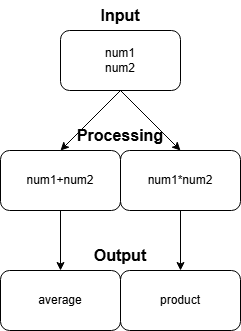

The diagram above was exported from draw.io. Its source (the exported page's mxGraphModel, read from the mxfile embedded in the PNG):
<mxGraphModel dx="1050" dy="522" grid="1" gridSize="10" guides="1" tooltips="1" connect="1" arrows="1" fold="1" page="1" pageScale="1" pageWidth="850" pageHeight="1100" math="0" shadow="0">
  <root>
    <mxCell id="0" />
    <mxCell id="1" parent="0" />
    <mxCell id="E8f0-T5TZIGdUswknY4h-1" value="" style="rounded=1;whiteSpace=wrap;html=1;" vertex="1" parent="1">
      <mxGeometry x="440" y="40" width="120" height="60" as="geometry" />
    </mxCell>
    <mxCell id="E8f0-T5TZIGdUswknY4h-2" value="" style="endArrow=classic;html=1;rounded=0;exitX=0.5;exitY=1;exitDx=0;exitDy=0;" edge="1" parent="1" source="E8f0-T5TZIGdUswknY4h-1">
      <mxGeometry width="50" height="50" relative="1" as="geometry">
        <mxPoint x="470" y="300" as="sourcePoint" />
        <mxPoint x="440" y="160" as="targetPoint" />
      </mxGeometry>
    </mxCell>
    <mxCell id="E8f0-T5TZIGdUswknY4h-3" value="" style="endArrow=classic;html=1;rounded=0;" edge="1" parent="1">
      <mxGeometry width="50" height="50" relative="1" as="geometry">
        <mxPoint x="500" y="100" as="sourcePoint" />
        <mxPoint x="560" y="160" as="targetPoint" />
      </mxGeometry>
    </mxCell>
    <mxCell id="E8f0-T5TZIGdUswknY4h-4" value="" style="rounded=1;whiteSpace=wrap;html=1;" vertex="1" parent="1">
      <mxGeometry x="380" y="160" width="120" height="60" as="geometry" />
    </mxCell>
    <mxCell id="E8f0-T5TZIGdUswknY4h-5" value="" style="rounded=1;whiteSpace=wrap;html=1;" vertex="1" parent="1">
      <mxGeometry x="500" y="160" width="120" height="60" as="geometry" />
    </mxCell>
    <mxCell id="E8f0-T5TZIGdUswknY4h-6" value="" style="endArrow=classic;html=1;rounded=0;exitX=0.5;exitY=1;exitDx=0;exitDy=0;" edge="1" parent="1" source="E8f0-T5TZIGdUswknY4h-4">
      <mxGeometry width="50" height="50" relative="1" as="geometry">
        <mxPoint x="430" y="280" as="sourcePoint" />
        <mxPoint x="440" y="280" as="targetPoint" />
      </mxGeometry>
    </mxCell>
    <mxCell id="E8f0-T5TZIGdUswknY4h-7" value="" style="endArrow=classic;html=1;rounded=0;exitX=0.5;exitY=1;exitDx=0;exitDy=0;" edge="1" parent="1" source="E8f0-T5TZIGdUswknY4h-5">
      <mxGeometry width="50" height="50" relative="1" as="geometry">
        <mxPoint x="560" y="300" as="sourcePoint" />
        <mxPoint x="560" y="280" as="targetPoint" />
      </mxGeometry>
    </mxCell>
    <mxCell id="E8f0-T5TZIGdUswknY4h-8" value="" style="rounded=1;whiteSpace=wrap;html=1;" vertex="1" parent="1">
      <mxGeometry x="380" y="280" width="120" height="60" as="geometry" />
    </mxCell>
    <mxCell id="E8f0-T5TZIGdUswknY4h-9" value="" style="rounded=1;whiteSpace=wrap;html=1;" vertex="1" parent="1">
      <mxGeometry x="500" y="280" width="120" height="60" as="geometry" />
    </mxCell>
    <mxCell id="E8f0-T5TZIGdUswknY4h-10" value="num1 num2" style="text;html=1;align=center;verticalAlign=middle;whiteSpace=wrap;rounded=0;" vertex="1" parent="1">
      <mxGeometry x="470" y="55" width="60" height="30" as="geometry" />
    </mxCell>
    <mxCell id="E8f0-T5TZIGdUswknY4h-12" value="Input" style="text;html=1;align=center;verticalAlign=middle;whiteSpace=wrap;rounded=0;fontStyle=1;fontSize=16;" vertex="1" parent="1">
      <mxGeometry x="470" y="10" width="60" height="30" as="geometry" />
    </mxCell>
    <mxCell id="E8f0-T5TZIGdUswknY4h-13" value="num1+num2" style="text;html=1;align=center;verticalAlign=middle;whiteSpace=wrap;rounded=0;" vertex="1" parent="1">
      <mxGeometry x="410" y="175" width="60" height="30" as="geometry" />
    </mxCell>
    <mxCell id="E8f0-T5TZIGdUswknY4h-14" value="num1*num2" style="text;html=1;align=center;verticalAlign=middle;whiteSpace=wrap;rounded=0;" vertex="1" parent="1">
      <mxGeometry x="530" y="175" width="60" height="30" as="geometry" />
    </mxCell>
    <mxCell id="E8f0-T5TZIGdUswknY4h-15" value="average" style="text;html=1;align=center;verticalAlign=middle;whiteSpace=wrap;rounded=0;" vertex="1" parent="1">
      <mxGeometry x="410" y="295" width="60" height="30" as="geometry" />
    </mxCell>
    <mxCell id="E8f0-T5TZIGdUswknY4h-16" value="product" style="text;html=1;align=center;verticalAlign=middle;whiteSpace=wrap;rounded=0;" vertex="1" parent="1">
      <mxGeometry x="530" y="295" width="60" height="30" as="geometry" />
    </mxCell>
    <mxCell id="E8f0-T5TZIGdUswknY4h-17" value="Processing" style="text;html=1;align=center;verticalAlign=middle;whiteSpace=wrap;rounded=0;fontStyle=1;fontSize=16;" vertex="1" parent="1">
      <mxGeometry x="470" y="130" width="60" height="30" as="geometry" />
    </mxCell>
    <mxCell id="E8f0-T5TZIGdUswknY4h-19" value="Output" style="text;html=1;align=center;verticalAlign=middle;whiteSpace=wrap;rounded=0;fontSize=16;fontStyle=1" vertex="1" parent="1">
      <mxGeometry x="470" y="250" width="60" height="30" as="geometry" />
    </mxCell>
  </root>
</mxGraphModel>